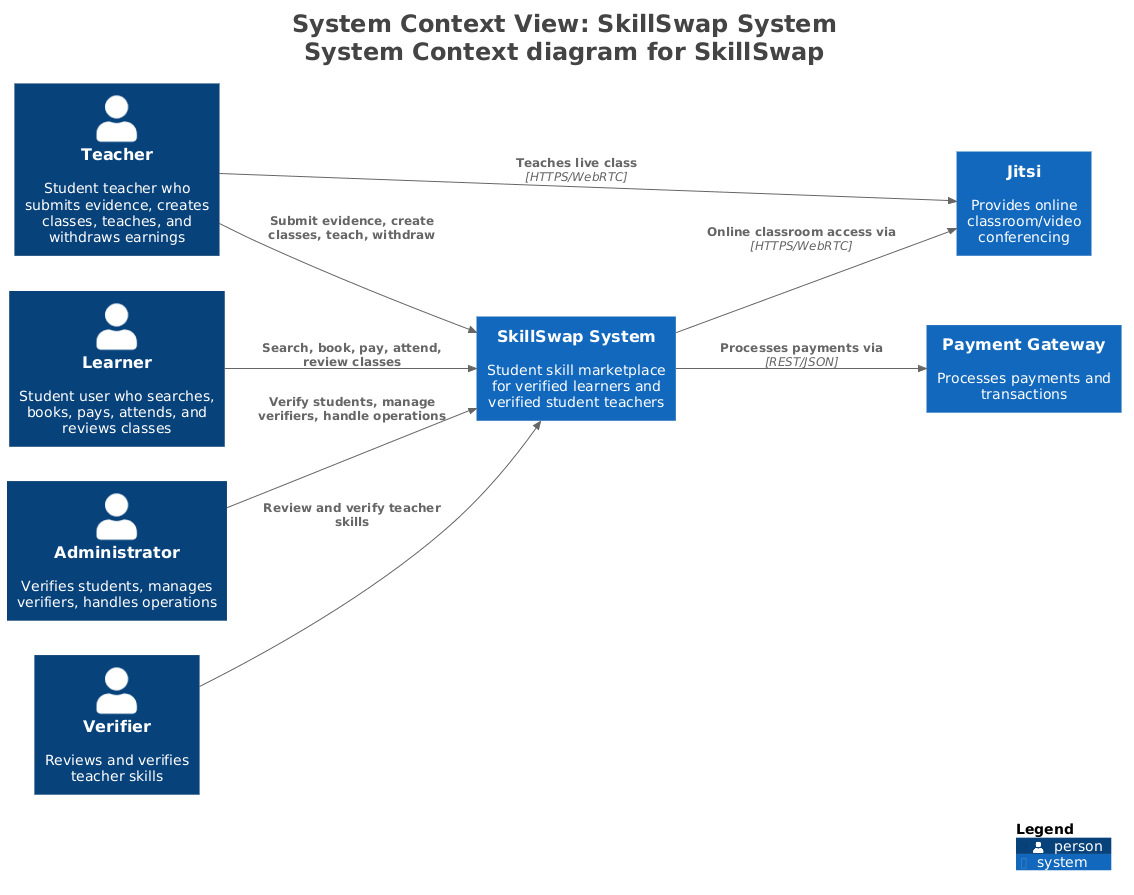

The diagram above was rendered by PlantUML. Its source (embedded in the PNG):
@startuml
title <size:24>System Context View: SkillSwap System</size>\n<size:24>System Context diagram for SkillSwap</size>

set separator none
left to right direction

<style>
  root {
    BackgroundColor: #ffffff
    FontColor: #444444
  }
</style>

!include <C4/C4>
!include <C4/C4_Context>

Person(Learner, "Learner", $descr="Student user who searches, books, pays, attends, and reviews classes", $tags="", $link="")
System(Jitsi, "Jitsi", $descr="Provides online classroom/video conferencing", $tags="", $link="")
Person(Teacher, "Teacher", $descr="Student teacher who submits evidence, creates classes, teaches, and withdraws earnings", $tags="", $link="")
Person(Verifier, "Verifier", $descr="Reviews and verifies teacher skills", $tags="", $link="")
Person(Administrator, "Administrator", $descr="Verifies students, manages verifiers, handles operations", $tags="", $link="")
System(SkillSwapSystem, "SkillSwap System", $descr="Student skill marketplace for verified learners and verified student teachers", $tags="", $link="")
System(PaymentGateway, "Payment Gateway", $descr="Processes payments and transactions", $tags="", $link="")

Rel(Learner, SkillSwapSystem, "Search, book, pay, attend, review classes", $techn="", $tags="", $link="")
Rel(Teacher, SkillSwapSystem, "Submit evidence, create classes, teach, withdraw", $techn="", $tags="", $link="")
Rel(Verifier, SkillSwapSystem, "Review and verify teacher skills", $techn="", $tags="", $link="")
Rel(Administrator, SkillSwapSystem, "Verify students, manage verifiers, handle operations", $techn="", $tags="", $link="")
Rel(Teacher, Jitsi, "Teaches live class", $techn="HTTPS/WebRTC", $tags="", $link="")
Rel(SkillSwapSystem, PaymentGateway, "Processes payments via", $techn="REST/JSON", $tags="", $link="")
Rel(SkillSwapSystem, Jitsi, "Online classroom access via", $techn="HTTPS/WebRTC", $tags="", $link="")

SHOW_LEGEND(true)
hide stereotypes
@enduml